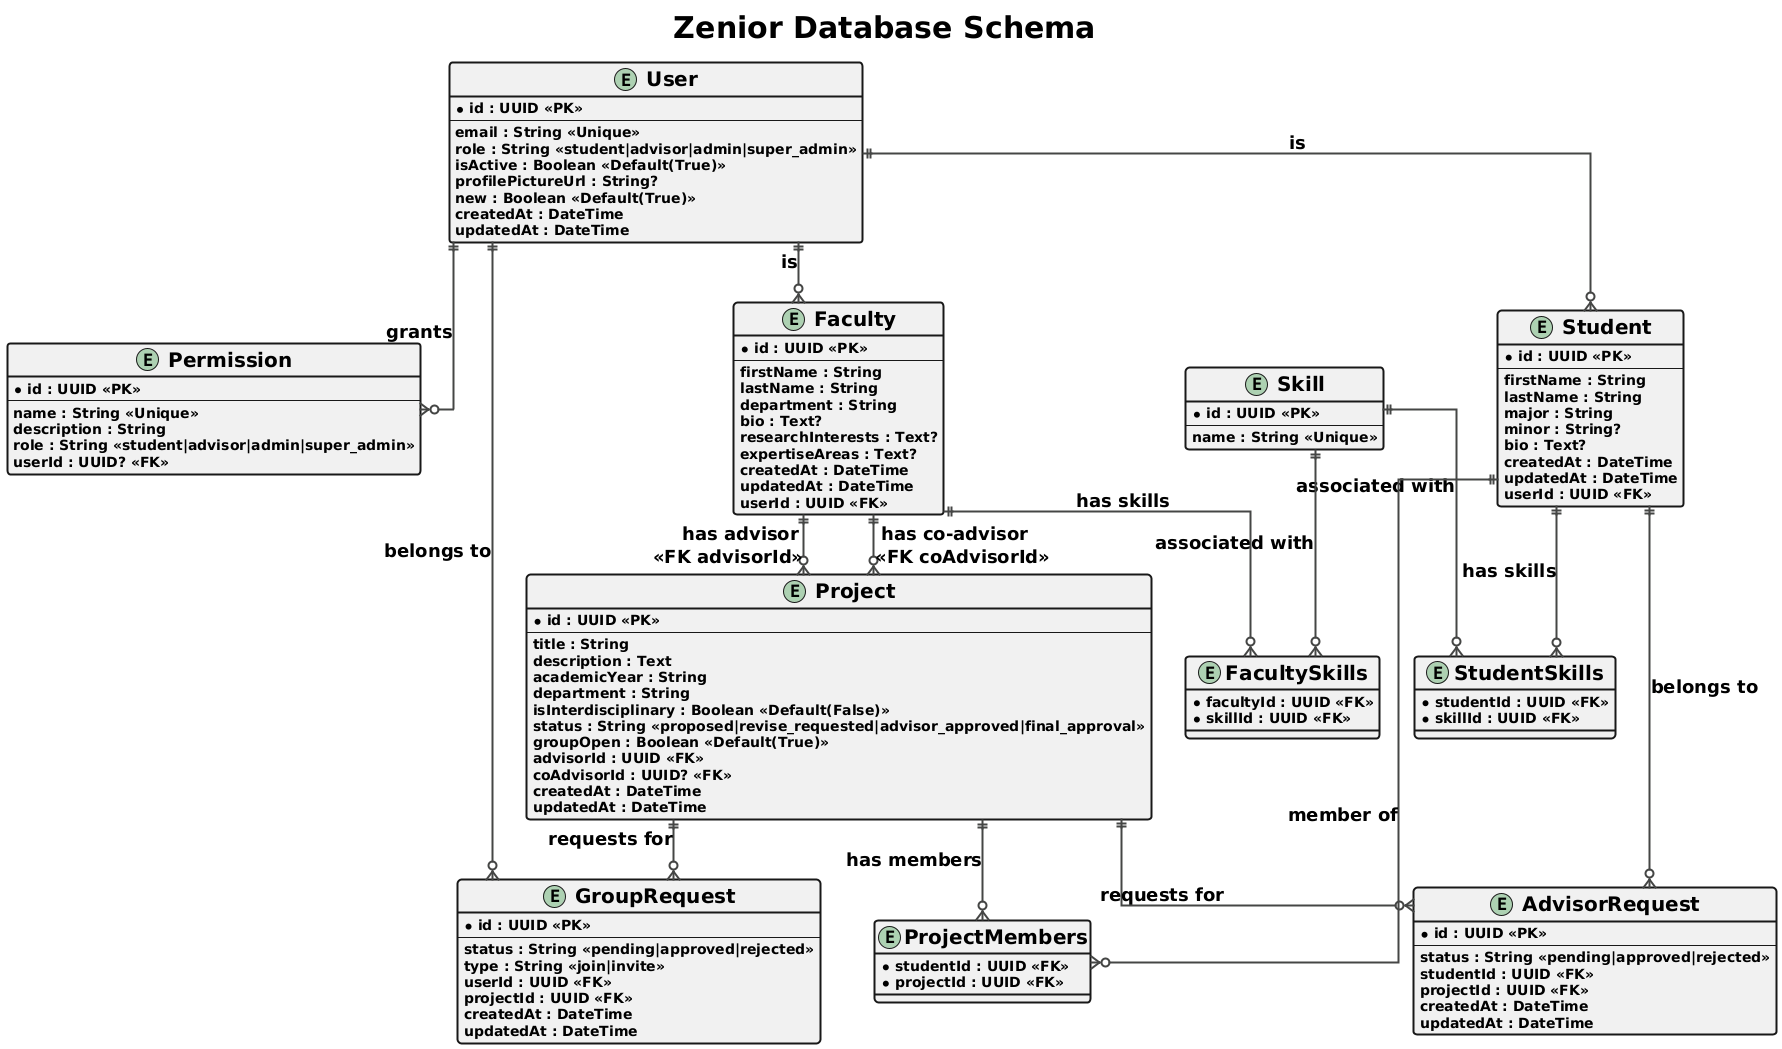

The diagram above was rendered by PlantUML. Its source (embedded in the PNG):
@startuml
!theme vibrant
skinparam titleFontSize 30
skinparam classAttributeFontSize 14
skinparam classFontSize 20
skinparam ArrowFontSize 18
skinparam ArrowFontStyle bold
skinparam ArrowThickness 2
skinparam ArrowSize 2
skinparam linetype ortho
skinparam classBorderThickness 2
skinparam classHeaderFontSize 20
skinparam classHeaderFontStyle bold
skinparam classAttributeFontStyle bold
title Zenior Database Schema

' The schema meets the following normal forms:
'
' 1NF (First Normal Form):
' - All attributes are atomic; there are no repeating groups or arrays within the columns.
' - Each entity has a primary key, ensuring all rows are uniquely identifiable.
' 
' 2NF (Second Normal Form):
' - The schema is already in 1NF.
' - All non-key attributes depend entirely on the primary key of the table they belong to.
' - For example, in the `User` table, attributes like `email`, `role`, and `profilePictureUrl` depend on `User.id`.
' - In junction tables (e.g., `StudentSkills`), all non-key attributes depend on the composite primary key.
'
' 3NF (Third Normal Form):
' - The schema is already in 2NF.
' - There are no transitive dependencies; all attributes are directly dependent on the primary key.
' - For instance, in the `Project` table, `title`, `description`, and `status` depend only on `Project.id`.
' - No non-key attribute depends on another non-key attribute, ensuring the database is free from anomalies.

entity User {
  * id : UUID <<PK>>
  --
  email : String <<Unique>>
  role : String <<student|advisor|admin|super_admin>>
  isActive : Boolean <<Default(True)>>
  profilePictureUrl : String?
  new : Boolean <<Default(True)>>
  createdAt : DateTime
  updatedAt : DateTime
}

entity Student {
  * id : UUID <<PK>>
  --
  firstName : String
  lastName : String
  major : String
  minor : String?
  bio : Text?
  createdAt : DateTime
  updatedAt : DateTime
  userId : UUID <<FK>>
}

entity Faculty {
  * id : UUID <<PK>>
  --
  firstName : String
  lastName : String
  department : String
  bio : Text?
  researchInterests : Text?
  expertiseAreas : Text?
  createdAt : DateTime
  updatedAt : DateTime
  userId : UUID <<FK>>
}

entity Project {
  * id : UUID <<PK>>
  --
  title : String
  description : Text
  academicYear : String
  department : String
  isInterdisciplinary : Boolean <<Default(False)>>
  status : String <<proposed|revise_requested|advisor_approved|final_approval>>
  groupOpen : Boolean <<Default(True)>>
  advisorId : UUID <<FK>>
  coAdvisorId : UUID? <<FK>>
  createdAt : DateTime
  updatedAt : DateTime
}

entity Skill {
  * id : UUID <<PK>>
  --
  name : String <<Unique>>
}

entity Permission {
  * id : UUID <<PK>>
  --
  name : String <<Unique>>
  description : String
  role : String <<student|advisor|admin|super_admin>>
  userId : UUID? <<FK>>
}

entity AdvisorRequest {
  * id : UUID <<PK>>
  --
  status : String <<pending|approved|rejected>>
  studentId : UUID <<FK>>
  projectId : UUID <<FK>>
  createdAt : DateTime
  updatedAt : DateTime
}

entity GroupRequest {
  * id : UUID <<PK>>
  --
  status : String <<pending|approved|rejected>>
  type : String <<join|invite>>
  userId : UUID <<FK>>
  projectId : UUID <<FK>>
  createdAt : DateTime
  updatedAt : DateTime
}

entity ProjectMembers {
  * studentId : UUID <<FK>>
  * projectId : UUID <<FK>>
}

entity StudentSkills {
  * studentId : UUID <<FK>>
  * skillId : UUID <<FK>>
}

entity FacultySkills {
  * facultyId : UUID <<FK>>
  * skillId : UUID <<FK>>
}

User ||--o{ Student : "is"
User ||--o{ Faculty : "is"
User ||--o{ Permission : "grants"

Skill ||--o{ StudentSkills : "associated with"
Student ||--o{ StudentSkills : "has skills"
Skill ||--o{ FacultySkills : "associated with"
Faculty ||--o{ FacultySkills : "has skills"

Student ||--o{ ProjectMembers : "member of"
Project ||--o{ ProjectMembers : "has members"

Student ||--o{ AdvisorRequest : "belongs to"
Project ||--o{ AdvisorRequest : "requests for"

User ||--o{ GroupRequest : "belongs to"
Project ||--o{ GroupRequest : "requests for"

Faculty ||--o{ Project : "has advisor" <<FK advisorId>>
Faculty ||--o{ Project : "has co-advisor" <<FK coAdvisorId>>
@enduml